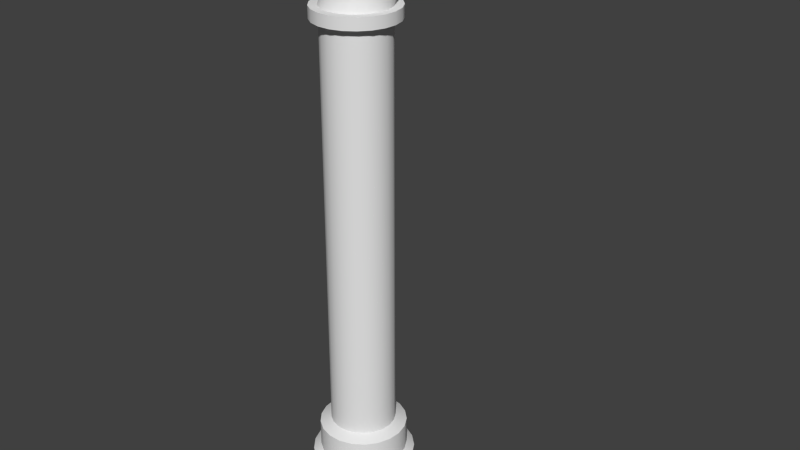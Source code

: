 # Source: rohr6_Textur.blend  (saved by Blender 2.70.0; exported with 4.5.12 LTS)
import bpy
from mathutils import Matrix  # noqa: F401  (used for matrix-valued properties, if any)

bpy.ops.wm.read_factory_settings(use_empty=True)
scene = bpy.context.scene
scene.name = 'Scene'

# ---- collections
col_collection_1 = bpy.data.collections.new('Collection 1'); scene.collection.children.link(col_collection_1)

# ---- world
world_world = bpy.data.worlds.new('World'); scene.world = world_world
world_world.color = (0.05088, 0.05088, 0.05088)
world_world.use_sun_shadow = False
world_world.sun_shadow_jitter_overblur = 0.0
world_world.cycles.sampling_method = 'MANUAL'
world_world.cycles.sample_map_resolution = 256
world_world.light_settings.ao_factor = 0.05031

# ---- meshes
me_cylinder = bpy.data.meshes.new('Cylinder')
me_cylinder.from_pydata([(0.0, 0.3685, -2.338), (0.0, 0.3685, 2.338), (0.1086, 0.3521, -2.338), (0.1086, 0.3521, 2.338), (0.2076, 0.3045, -2.338), (0.2076, 0.3045, 2.338), (0.2881, 0.2298, -2.338), (0.2881, 0.2298, 2.338), (0.343, 0.1346, -2.338), (0.343, 0.1346, 2.338), (0.3675, 0.02754, -2.338), (0.3675, 0.02754, 2.338), (0.3593, -0.082, -2.338), (0.3593, -0.082, 2.338), (0.3191, -0.1843, -2.338), (0.3191, -0.1843, 2.338), (0.2506, -0.2701, -2.338), (0.2506, -0.2701, 2.338), (0.1599, -0.332, -2.338), (0.1599, -0.332, 2.338), (0.05492, -0.3644, -2.338), (0.05492, -0.3644, 2.338), (-0.05492, -0.3644, -2.338), (-0.05492, -0.3644, 2.338), (-0.1599, -0.332, -2.338), (-0.1599, -0.332, 2.338), (-0.2506, -0.2701, -2.338), (-0.2506, -0.2701, 2.338), (-0.3191, -0.1843, -2.338), (-0.3191, -0.1843, 2.338), (-0.3593, -0.082, -2.338), (-0.3593, -0.082, 2.338), (-0.3675, 0.02754, -2.338), (-0.3675, 0.02754, 2.338), (-0.343, 0.1346, -2.338), (-0.343, 0.1346, 2.338), (-0.2881, 0.2298, -2.338), (-0.2881, 0.2298, 2.338), (-0.2076, 0.3045, -2.338), (-0.2076, 0.3045, 2.338), (-0.1086, 0.3521, -2.338), (-0.1086, 0.3521, 2.338), (1.797e-08, 0.4965, -2.4), (0.1463, 0.4745, -2.4), (0.2797, 0.4102, -2.4), (0.3882, 0.3096, -2.4), (0.4622, 0.1814, -2.4), (0.4951, 0.0371, -2.4), (0.4841, -0.1105, -2.4), (0.43, -0.2483, -2.4), (0.3377, -0.364, -2.4), (0.2154, -0.4473, -2.4), (0.074, -0.491, -2.4), (-0.074, -0.491, -2.4), (-0.2154, -0.4473, -2.4), (-0.3377, -0.364, -2.4), (-0.43, -0.2483, -2.4), (-0.4841, -0.1105, -2.4), (-0.4951, 0.0371, -2.4), (-0.4622, 0.1814, -2.4), (-0.3882, 0.3096, -2.4), (-0.2797, 0.4102, -2.4), (-0.1463, 0.4745, -2.4), (-2.106e-08, 0.4965, -2.713), (0.1463, 0.4745, -2.713), (0.2797, 0.4102, -2.713), (0.3882, 0.3096, -2.713), (0.4622, 0.1814, -2.713), (0.4951, 0.0371, -2.713), (0.4841, -0.1105, -2.713), (0.43, -0.2483, -2.713), (0.3377, -0.364, -2.713), (0.2154, -0.4473, -2.713), (0.074, -0.491, -2.713), (-0.074, -0.491, -2.713), (-0.2154, -0.4473, -2.713), (-0.3377, -0.364, -2.713), (-0.43, -0.2483, -2.713), (-0.4841, -0.1105, -2.713), (-0.4951, 0.0371, -2.713), (-0.4622, 0.1814, -2.713), (-0.3882, 0.3096, -2.713), (-0.2797, 0.4102, -2.713), (-0.1463, 0.4745, -2.713), (-1.616e-08, 0.5838, -2.776), (0.1721, 0.5579, -2.776), (0.3289, 0.4824, -2.776), (0.4565, 0.364, -2.776), (0.5435, 0.2133, -2.776), (0.5822, 0.04363, -2.776), (0.5692, -0.1299, -2.776), (0.5056, -0.2919, -2.776), (0.3971, -0.428, -2.776), (0.2533, -0.526, -2.776), (0.08702, -0.5773, -2.776), (-0.08702, -0.5773, -2.776), (-0.2533, -0.526, -2.776), (-0.3971, -0.428, -2.776), (-0.5056, -0.2919, -2.776), (-0.5692, -0.1299, -2.776), (-0.5822, 0.04363, -2.776), (-0.5435, 0.2133, -2.776), (-0.4565, 0.364, -2.776), (-0.3289, 0.4824, -2.776), (-0.1721, 0.5579, -2.776), (-1.555e-07, 0.5838, -3.677), (0.1721, 0.5579, -3.677), (0.3289, 0.4824, -3.677), (0.4565, 0.364, -3.677), (0.5435, 0.2133, -3.677), (0.5822, 0.04363, -3.677), (0.5692, -0.1299, -3.677), (0.5056, -0.2919, -3.677), (0.3971, -0.428, -3.677), (0.2533, -0.526, -3.677), (0.08702, -0.5773, -3.677), (-0.08702, -0.5773, -3.677), (-0.2533, -0.526, -3.677), (-0.3971, -0.428, -3.677), (-0.5056, -0.2919, -3.677), (-0.5692, -0.1299, -3.677), (-0.5822, 0.04363, -3.677), (-0.5435, 0.2133, -3.677), (-0.4565, 0.364, -3.677), (-0.3289, 0.4824, -3.677), (-0.1721, 0.5579, -3.677), (1.583e-08, 0.4663, 2.338), (0.1375, 0.4456, 2.338), (0.2627, 0.3853, 2.338), (0.3646, 0.2908, 2.338), (0.4341, 0.1704, 2.338), (0.465, 0.03485, 2.338), (0.4546, -0.1038, 2.338), (0.4039, -0.2332, 2.338), (0.3172, -0.3419, 2.338), (0.2023, -0.4202, 2.338), (0.0695, -0.4611, 2.338), (-0.0695, -0.4611, 2.338), (-0.2023, -0.4202, 2.338), (-0.3172, -0.3419, 2.338), (-0.4039, -0.2332, 2.338), (-0.4546, -0.1038, 2.338), (-0.465, 0.03485, 2.338), (-0.4341, 0.1704, 2.338), (-0.3646, 0.2908, 2.338), (-0.2627, 0.3853, 2.338), (-0.1375, 0.4456, 2.338), (1.079e-08, 0.4663, 2.47), (0.1375, 0.4456, 2.47), (0.2627, 0.3853, 2.47), (0.3646, 0.2908, 2.47), (0.4341, 0.1704, 2.47), (0.465, 0.03485, 2.47), (0.4546, -0.1038, 2.47), (0.4039, -0.2332, 2.47), (0.3172, -0.3419, 2.47), (0.2023, -0.4202, 2.47), (0.0695, -0.4611, 2.47), (-0.0695, -0.4611, 2.47), (-0.2023, -0.4202, 2.47), (-0.3172, -0.3419, 2.47), (-0.4039, -0.2332, 2.47), (-0.4546, -0.1038, 2.47), (-0.465, 0.03485, 2.47), (-0.4341, 0.1704, 2.47), (-0.3646, 0.2908, 2.47), (-0.2627, 0.3853, 2.47), (-0.1375, 0.4456, 2.47), (-1.149e-09, 0.3751, 2.47), (0.1106, 0.3584, 2.47), (0.2113, 0.3099, 2.47), (0.2932, 0.2338, 2.47), (0.3491, 0.137, 2.47), (0.374, 0.02803, 2.47), (0.3657, -0.08346, 2.47), (0.3248, -0.1875, 2.47), (0.2551, -0.2749, 2.47), (0.1627, -0.3379, 2.47), (0.0559, -0.3709, 2.47), (-0.0559, -0.3709, 2.47), (-0.1627, -0.3379, 2.47), (-0.2551, -0.2749, 2.47), (-0.3248, -0.1875, 2.47), (-0.3657, -0.08346, 2.47), (-0.374, 0.02803, 2.47), (-0.3491, 0.137, 2.47), (-0.2932, 0.2338, 2.47), (-0.2113, 0.3099, 2.47), (-0.1106, 0.3584, 2.47), (-2.215e-08, 0.4219, 2.519), (0.1106, 0.409, 2.53), (0.2113, 0.3714, 2.56), (0.2932, 0.3124, 2.608), (0.3491, 0.2374, 2.669), (0.374, 0.1529, 2.738), (0.3657, 0.06651, 2.809), (0.3248, -0.01415, 2.875), (0.2551, -0.0819, 2.93), (0.1627, -0.1307, 2.97), (0.0559, -0.1563, 2.99), (-0.0559, -0.1563, 2.99), (-0.1627, -0.1307, 2.97), (-0.2551, -0.0819, 2.93), (-0.3248, -0.01415, 2.875), (-0.3657, 0.06651, 2.809), (-0.374, 0.1529, 2.738), (-0.3491, 0.2374, 2.669), (-0.2932, 0.3124, 2.608), (-0.2113, 0.3714, 2.56), (-0.1106, 0.409, 2.53), (-1.413e-07, 0.4788, 2.532), (0.1106, 0.4788, 2.548), (0.2113, 0.4786, 2.597), (0.2932, 0.4784, 2.673), (0.3491, 0.4782, 2.77), (0.374, 0.4779, 2.879), (0.3657, 0.4777, 2.99), (0.3248, 0.4774, 3.094), (0.2551, 0.4772, 3.182), (0.1627, 0.477, 3.245), (0.0559, 0.477, 3.278), (-0.0559, 0.477, 3.278), (-0.1627, 0.477, 3.245), (-0.2551, 0.4772, 3.182), (-0.3248, 0.4774, 3.094), (-0.3657, 0.4777, 2.99), (-0.374, 0.4779, 2.879), (-0.3491, 0.4782, 2.77), (-0.2932, 0.4784, 2.673), (-0.2113, 0.4786, 2.597), (-0.1106, 0.4788, 2.548), (-1.457e-07, 0.5972, 2.532), (0.1106, 0.5972, 2.549), (0.2113, 0.5971, 2.597), (0.2932, 0.5969, 2.673), (0.3491, 0.5966, 2.77), (0.374, 0.5964, 2.879), (0.3657, 0.5961, 2.99), (0.3248, 0.5958, 3.094), (0.2551, 0.5956, 3.182), (0.1627, 0.5955, 3.245), (0.0559, 0.5954, 3.278), (-0.0559, 0.5954, 3.278), (-0.1627, 0.5955, 3.245), (-0.2551, 0.5956, 3.182), (-0.3248, 0.5958, 3.094), (-0.3657, 0.5961, 2.99), (-0.374, 0.5964, 2.879), (-0.3491, 0.5966, 2.77), (-0.2932, 0.5969, 2.673), (-0.2113, 0.5971, 2.597), (-0.1106, 0.5972, 2.549), (-1.397e-07, 0.5974, 2.459), (0.132, 0.5973, 2.479), (0.2522, 0.5972, 2.537), (0.35, 0.597, 2.628), (0.4167, 0.5967, 2.743), (0.4464, 0.5964, 2.873), (0.4364, 0.5961, 3.007), (0.3877, 0.5957, 3.131), (0.3045, 0.5955, 3.235), (0.1942, 0.5953, 3.31), (0.06672, 0.5952, 3.35), (-0.06672, 0.5952, 3.35), (-0.1942, 0.5953, 3.31), (-0.3045, 0.5955, 3.235), (-0.3877, 0.5957, 3.131), (-0.4364, 0.5961, 3.007), (-0.4464, 0.5964, 2.873), (-0.4167, 0.5967, 2.743), (-0.35, 0.597, 2.628), (-0.2522, 0.5972, 2.537), (-0.132, 0.5973, 2.479), (-1.423e-07, 0.7159, 2.46), (0.132, 0.7158, 2.479), (0.2522, 0.7157, 2.537), (0.35, 0.7155, 2.628), (0.4167, 0.7152, 2.744), (0.4464, 0.7149, 2.874), (0.4364, 0.7145, 3.007), (0.3877, 0.7142, 3.131), (0.3045, 0.714, 3.235), (0.1942, 0.7138, 3.311), (0.06672, 0.7137, 3.35), (-0.06672, 0.7137, 3.35), (-0.1942, 0.7138, 3.311), (-0.3045, 0.714, 3.235), (-0.3877, 0.7142, 3.131), (-0.4364, 0.7145, 3.007), (-0.4464, 0.7149, 2.874), (-0.4167, 0.7152, 2.744), (-0.35, 0.7155, 2.628), (-0.2522, 0.7157, 2.537), (-0.132, 0.7158, 2.479), (-1.515e-07, 0.7157, 2.55), (0.1054, 0.7156, 2.566), (0.2014, 0.7155, 2.612), (0.2796, 0.7153, 2.684), (0.3329, 0.7151, 2.777), (0.3566, 0.7148, 2.881), (0.3486, 0.7146, 2.987), (0.3097, 0.7143, 3.086), (0.2432, 0.7141, 3.169), (0.1551, 0.714, 3.229), (0.05329, 0.7139, 3.261), (-0.05329, 0.7139, 3.261), (-0.1551, 0.714, 3.229), (-0.2432, 0.7141, 3.169), (-0.3097, 0.7143, 3.086), (-0.3486, 0.7146, 2.987), (-0.3566, 0.7148, 2.881), (-0.3329, 0.7151, 2.777), (-0.2796, 0.7153, 2.684), (-0.2014, 0.7155, 2.612), (-0.1054, 0.7156, 2.566), (-0.1321, 1.549, 2.481), (-0.2525, 1.549, 2.539), (-0.3505, 1.549, 2.63), (-0.4173, 1.548, 2.746), (-0.447, 1.548, 2.876), (-0.437, 1.548, 3.009), (-0.3882, 1.547, 3.134), (-0.3049, 1.547, 3.238), (-0.1945, 1.547, 3.314), (-0.06681, 1.547, 3.353), (0.06681, 1.547, 3.353), (0.1945, 1.547, 3.314), (0.3049, 1.547, 3.238), (0.3882, 1.547, 3.134), (0.437, 1.548, 3.009), (0.447, 1.548, 2.876), (0.4173, 1.548, 2.746), (0.3505, 1.549, 2.63), (0.2525, 1.549, 2.539), (0.1321, 1.549, 2.481), (-1.529e-07, 1.549, 2.461), (-1.665e-07, 1.549, 2.552), (0.1054, 1.549, 2.568), (0.2014, 1.549, 2.614), (0.2796, 1.549, 2.687), (0.3329, 1.548, 2.779), (0.3566, 1.548, 2.883), (0.3486, 1.548, 2.989), (0.3097, 1.548, 3.088), (0.2432, 1.547, 3.172), (0.1551, 1.547, 3.232), (0.05329, 1.547, 3.263), (-0.05329, 1.547, 3.263), (-0.1551, 1.547, 3.232), (-0.2432, 1.547, 3.172), (-0.3097, 1.548, 3.088), (-0.3486, 1.548, 2.989), (-0.3566, 1.548, 2.883), (-0.3329, 1.548, 2.779), (-0.2796, 1.549, 2.687), (-0.2014, 1.549, 2.614), (-0.1054, 1.549, 2.568), (-1.529e-07, 1.886, 2.461), (0.1321, 1.886, 2.481), (0.2525, 1.886, 2.539), (0.3505, 1.886, 2.63), (0.4173, 1.886, 2.746), (0.447, 1.885, 2.876), (0.437, 1.885, 3.009), (0.3882, 1.885, 3.134), (0.3049, 1.884, 3.238), (0.1945, 1.884, 3.314), (0.06681, 1.884, 3.353), (-0.06681, 1.884, 3.353), (-0.1945, 1.884, 3.314), (-0.3049, 1.884, 3.238), (-0.3882, 1.885, 3.134), (-0.437, 1.885, 3.009), (-0.447, 1.885, 2.876), (-0.4173, 1.886, 2.746), (-0.3505, 1.886, 2.63), (-0.2525, 1.886, 2.539), (-0.1321, 1.886, 2.481)], [], [(0, 1, 3, 2), (2, 3, 5, 4), (4, 5, 7, 6), (6, 7, 9, 8), (8, 9, 11, 10), (10, 11, 13, 12), (12, 13, 15, 14), (14, 15, 17, 16), (16, 17, 19, 18), (18, 19, 21, 20), (20, 21, 23, 22), (22, 23, 25, 24), (24, 25, 27, 26), (26, 27, 29, 28), (28, 29, 31, 30), (30, 31, 33, 32), (32, 33, 35, 34), (34, 35, 37, 36), (36, 37, 39, 38), (23, 21, 136, 137), (40, 41, 1, 0), (38, 39, 41, 40), (36, 38, 61, 60), (45, 46, 67, 66), (0, 2, 43, 42), (14, 16, 50, 49), (20, 22, 53, 52), (4, 6, 45, 44), (26, 28, 56, 55), (32, 34, 59, 58), (10, 12, 48, 47), (38, 40, 62, 61), (16, 18, 51, 50), (22, 24, 54, 53), (6, 8, 46, 45), (28, 30, 57, 56), (34, 36, 60, 59), (12, 14, 49, 48), (40, 0, 42, 62), (18, 20, 52, 51), (2, 4, 44, 43), (24, 26, 55, 54), (8, 10, 47, 46), (30, 32, 58, 57), (79, 80, 101, 100), (56, 57, 78, 77), (43, 44, 65, 64), (54, 55, 76, 75), (52, 53, 74, 73), (61, 62, 83, 82), (50, 51, 72, 71), (59, 60, 81, 80), (48, 49, 70, 69), (46, 47, 68, 67), (57, 58, 79, 78), (44, 45, 66, 65), (55, 56, 77, 76), (42, 43, 64, 63), (53, 54, 75, 74), (62, 42, 63, 83), (51, 52, 73, 72), (60, 61, 82, 81), (49, 50, 71, 70), (58, 59, 80, 79), (47, 48, 69, 68), (102, 103, 124, 123), (68, 69, 90, 89), (66, 67, 88, 87), (77, 78, 99, 98), (64, 65, 86, 85), (75, 76, 97, 96), (73, 74, 95, 94), (82, 83, 104, 103), (71, 72, 93, 92), (80, 81, 102, 101), (69, 70, 91, 90), (67, 68, 89, 88), (78, 79, 100, 99), (65, 66, 87, 86), (76, 77, 98, 97), (63, 64, 85, 84), (74, 75, 96, 95), (83, 63, 84, 104), (72, 73, 94, 93), (81, 82, 103, 102), (70, 71, 92, 91), (137, 136, 157, 158), (91, 92, 113, 112), (100, 101, 122, 121), (89, 90, 111, 110), (87, 88, 109, 108), (98, 99, 120, 119), (85, 86, 107, 106), (96, 97, 118, 117), (94, 95, 116, 115), (103, 104, 125, 124), (92, 93, 114, 113), (101, 102, 123, 122), (90, 91, 112, 111), (88, 89, 110, 109), (99, 100, 121, 120), (86, 87, 108, 107), (97, 98, 119, 118), (84, 85, 106, 105), (95, 96, 117, 116), (104, 84, 105, 125), (93, 94, 115, 114), (7, 5, 128, 129), (29, 27, 139, 140), (35, 33, 142, 143), (13, 11, 131, 132), (41, 39, 145, 146), (19, 17, 134, 135), (25, 23, 137, 138), (9, 7, 129, 130), (31, 29, 140, 141), (37, 35, 143, 144), (15, 13, 132, 133), (1, 41, 146, 126), (21, 19, 135, 136), (5, 3, 127, 128), (27, 25, 138, 139), (11, 9, 130, 131), (33, 31, 141, 142), (39, 37, 144, 145), (3, 1, 126, 127), (17, 15, 133, 134), (149, 148, 169, 170), (146, 145, 166, 167), (135, 134, 155, 156), (144, 143, 164, 165), (133, 132, 153, 154), (131, 130, 151, 152), (142, 141, 162, 163), (129, 128, 149, 150), (140, 139, 160, 161), (127, 126, 147, 148), (138, 137, 158, 159), (126, 146, 167, 147), (136, 135, 156, 157), (145, 144, 165, 166), (134, 133, 154, 155), (143, 142, 163, 164), (132, 131, 152, 153), (130, 129, 150, 151), (141, 140, 161, 162), (128, 127, 148, 149), (139, 138, 159, 160), (172, 171, 192, 193), (160, 159, 180, 181), (158, 157, 178, 179), (167, 166, 187, 188), (156, 155, 176, 177), (165, 164, 185, 186), (154, 153, 174, 175), (152, 151, 172, 173), (163, 162, 183, 184), (150, 149, 170, 171), (161, 160, 181, 182), (148, 147, 168, 169), (159, 158, 179, 180), (147, 167, 188, 168), (157, 156, 177, 178), (166, 165, 186, 187), (155, 154, 175, 176), (164, 163, 184, 185), (153, 152, 173, 174), (151, 150, 171, 172), (162, 161, 182, 183), (206, 205, 226, 227), (183, 182, 203, 204), (170, 169, 190, 191), (181, 180, 201, 202), (179, 178, 199, 200), (188, 187, 208, 209), (177, 176, 197, 198), (186, 185, 206, 207), (175, 174, 195, 196), (173, 172, 193, 194), (184, 183, 204, 205), (171, 170, 191, 192), (182, 181, 202, 203), (169, 168, 189, 190), (180, 179, 200, 201), (168, 188, 209, 189), (178, 177, 198, 199), (187, 186, 207, 208), (176, 175, 196, 197), (185, 184, 205, 206), (174, 173, 194, 195), (229, 228, 249, 250), (195, 194, 215, 216), (193, 192, 213, 214), (204, 203, 224, 225), (191, 190, 211, 212), (202, 201, 222, 223), (200, 199, 220, 221), (209, 208, 229, 230), (198, 197, 218, 219), (207, 206, 227, 228), (196, 195, 216, 217), (194, 193, 214, 215), (205, 204, 225, 226), (192, 191, 212, 213), (203, 202, 223, 224), (190, 189, 210, 211), (201, 200, 221, 222), (189, 209, 230, 210), (199, 198, 219, 220), (208, 207, 228, 229), (197, 196, 217, 218), (231, 251, 272, 252), (218, 217, 238, 239), (227, 226, 247, 248), (216, 215, 236, 237), (214, 213, 234, 235), (225, 224, 245, 246), (212, 211, 232, 233), (223, 222, 243, 244), (221, 220, 241, 242), (230, 229, 250, 251), (219, 218, 239, 240), (228, 227, 248, 249), (217, 216, 237, 238), (215, 214, 235, 236), (226, 225, 246, 247), (213, 212, 233, 234), (224, 223, 244, 245), (211, 210, 231, 232), (222, 221, 242, 243), (210, 230, 251, 231), (220, 219, 240, 241), (253, 252, 273, 274), (241, 240, 261, 262), (250, 249, 270, 271), (239, 238, 259, 260), (248, 247, 268, 269), (237, 236, 257, 258), (235, 234, 255, 256), (246, 245, 266, 267), (233, 232, 253, 254), (244, 243, 264, 265), (242, 241, 262, 263), (251, 250, 271, 272), (240, 239, 260, 261), (249, 248, 269, 270), (238, 237, 258, 259), (236, 235, 256, 257), (247, 246, 267, 268), (234, 233, 254, 255), (245, 244, 265, 266), (232, 231, 252, 253), (243, 242, 263, 264), (264, 263, 284, 285), (252, 272, 293, 273), (262, 261, 282, 283), (271, 270, 291, 292), (260, 259, 280, 281), (269, 268, 289, 290), (258, 257, 278, 279), (256, 255, 276, 277), (267, 266, 287, 288), (254, 253, 274, 275), (265, 264, 285, 286), (263, 262, 283, 284), (272, 271, 292, 293), (261, 260, 281, 282), (270, 269, 290, 291), (259, 258, 279, 280), (257, 256, 277, 278), (268, 267, 288, 289), (255, 254, 275, 276), (266, 265, 286, 287), (280, 301, 302, 281), (310, 352, 353, 311), (290, 311, 312, 291), (288, 309, 310, 289), (278, 299, 300, 279), (286, 307, 308, 287), (276, 297, 298, 277), (283, 304, 305, 284), (274, 295, 296, 275), (284, 305, 306, 285), (293, 314, 294, 273), (281, 302, 303, 282), (291, 312, 313, 292), (279, 300, 301, 280), (289, 310, 311, 290), (287, 308, 309, 288), (277, 298, 299, 278), (285, 306, 307, 286), (275, 296, 297, 276), (273, 294, 295, 274), (282, 303, 304, 283), (292, 313, 314, 293), (345, 344, 327, 326), (337, 336, 335, 334), (342, 341, 330, 329), (352, 351, 320, 319), (355, 354, 317, 316), (347, 346, 325, 324), (354, 353, 318, 317), (348, 347, 324, 323), (340, 339, 332, 331), (349, 348, 323, 322), (339, 338, 333, 332), (323, 324, 368, 369), (334, 335, 357, 358), (325, 326, 366, 367), (327, 328, 364, 365), (316, 317, 375, 376), (329, 330, 362, 363), (318, 319, 373, 374), (320, 321, 371, 372), (331, 332, 360, 361), (322, 323, 369, 370), (333, 334, 358, 359), (324, 325, 367, 368), (315, 316, 376, 377), (326, 327, 365, 366), (335, 315, 377, 357), (328, 329, 363, 364), (317, 318, 374, 375), (330, 331, 361, 362), (319, 320, 372, 373), (321, 322, 370, 371), (332, 333, 359, 360), (338, 337, 334, 333), (346, 345, 326, 325), (341, 340, 331, 330), (353, 352, 319, 318), (350, 349, 322, 321), (356, 355, 316, 315), (351, 350, 321, 320), (336, 356, 315, 335), (343, 342, 329, 328), (344, 343, 328, 327), (309, 351, 352, 310), (308, 350, 351, 309), (311, 353, 354, 312), (312, 354, 355, 313), (313, 355, 356, 314), (307, 349, 350, 308), (306, 348, 349, 307), (305, 347, 348, 306), (304, 346, 347, 305), (303, 345, 346, 304), (302, 344, 345, 303), (314, 356, 336, 294), (294, 336, 337, 295), (295, 337, 338, 296), (296, 338, 339, 297), (297, 339, 340, 298), (298, 340, 341, 299), (301, 343, 344, 302), (300, 342, 343, 301), (299, 341, 342, 300)])
me_cylinder.polygons.foreach_set('use_smooth', [True] * 357)
_uv = me_cylinder.uv_layers.new(name='UVMap')
_uv.uv.foreach_set('vector', [0.4457, 0.1953, 0.4457, 0.9948, 0.4263, 0.9948, 0.4263, 0.1953, 0.4263, 0.1953, 0.4263, 0.9948, 0.4065, 0.9948, 0.4065, 0.1953, 0.4065, 0.1953, 0.4065, 0.9948, 0.3863, 0.9948, 0.3863, 0.1953, 0.3863, 0.1953, 0.3863, 0.9948, 0.3661, 0.9948, 0.3661, 0.1953, 0.3661, 0.1953, 0.3661, 0.9948, 0.3456, 0.9948, 0.3456, 0.1953, 0.3456, 0.1953, 0.3456, 0.9948, 0.3271, 0.9948, 0.3271, 0.1953, 0.3271, 0.1953, 0.3271, 0.9948, 0.3084, 0.9948, 0.3084, 0.1953, 0.3084, 0.1953, 0.3084, 0.9948, 0.2897, 0.9948, 0.2897, 0.1953, 0.2897, 0.1953, 0.2897, 0.9948, 0.271, 0.9948, 0.271, 0.1953, 0.271, 0.1953, 0.271, 0.9948, 0.2521, 0.9948, 0.2521, 0.1953, 0.2521, 0.1953, 0.2521, 0.9948, 0.2323, 0.9948, 0.2323, 0.1953, 0.2323, 0.1953, 0.2323, 0.9948, 0.2124, 0.9948, 0.2124, 0.1953, 0.2124, 0.1953, 0.2124, 0.9948, 0.1924, 0.9948, 0.1924, 0.1953, 0.1924, 0.1953, 0.1924, 0.9948, 0.1725, 0.9948, 0.1725, 0.1953, 0.1725, 0.1953, 0.1725, 0.9948, 0.1525, 0.9948, 0.1525, 0.1953, 0.1525, 0.1953, 0.1525, 0.9948, 0.1325, 0.9948, 0.1325, 0.1953, 0.1325, 0.1953, 0.1325, 0.9948, 0.1124, 0.9948, 0.1124, 0.1953, 0.1124, 0.1953, 0.1124, 0.9948, 0.09228, 0.9948, 0.09228, 0.1953, 0.09228, 0.1953, 0.09228, 0.9948, 0.07213, 0.9948, 0.07213, 0.1953, 0.751, 0.4934, 0.728, 0.4934, 0.728, 0.4745, 0.7509, 0.4745, 0.05195, 0.1953, 0.05195, 0.9948, 0.03169, 0.9948, 0.03169, 0.1953, 0.07213, 0.1953, 0.07213, 0.9948, 0.05195, 0.9948, 0.05195, 0.1953, 0.09228, 0.1953, 0.07213, 0.1953, 0.07213, 0.1738, 0.09228, 0.1738, 0.3863, 0.1738, 0.3661, 0.1738, 0.3661, 0.1315, 0.3863, 0.1315, 0.4457, 0.1953, 0.4263, 0.1953, 0.4263, 0.1738, 0.4457, 0.1738, 0.3084, 0.1953, 0.2897, 0.1953, 0.2897, 0.1738, 0.3084, 0.1738, 0.2521, 0.1953, 0.2323, 0.1953, 0.2323, 0.1738, 0.2521, 0.1738, 0.4065, 0.1953, 0.3863, 0.1953, 0.3863, 0.1738, 0.4065, 0.1738, 0.1924, 0.1953, 0.1725, 0.1953, 0.1725, 0.1738, 0.1924, 0.1738, 0.1325, 0.1953, 0.1124, 0.1953, 0.1124, 0.1738, 0.1325, 0.1738, 0.3456, 0.1953, 0.3271, 0.1953, 0.3271, 0.1738, 0.3456, 0.1738, 0.07213, 0.1953, 0.05195, 0.1953, 0.05195, 0.1738, 0.07213, 0.1738, 0.2897, 0.1953, 0.271, 0.1953, 0.271, 0.1738, 0.2897, 0.1738, 0.2323, 0.1953, 0.2124, 0.1953, 0.2124, 0.1738, 0.2323, 0.1738, 0.3863, 0.1953, 0.3661, 0.1953, 0.3661, 0.1738, 0.3863, 0.1738, 0.1725, 0.1953, 0.1525, 0.1953, 0.1525, 0.1738, 0.1725, 0.1738, 0.1124, 0.1953, 0.09228, 0.1953, 0.09228, 0.1738, 0.1124, 0.1738, 0.3271, 0.1953, 0.3084, 0.1953, 0.3084, 0.1738, 0.3271, 0.1738, 0.05195, 0.1953, 0.03169, 0.1953, 0.03169, 0.1738, 0.05195, 0.1738, 0.271, 0.1953, 0.2521, 0.1953, 0.2521, 0.1738, 0.271, 0.1738, 0.4263, 0.1953, 0.4065, 0.1953, 0.4065, 0.1738, 0.4263, 0.1738, 0.2124, 0.1953, 0.1924, 0.1953, 0.1924, 0.1738, 0.2124, 0.1738, 0.3661, 0.1953, 0.3456, 0.1953, 0.3456, 0.1738, 0.3661, 0.1738, 0.1525, 0.1953, 0.1325, 0.1953, 0.1325, 0.1738, 0.1525, 0.1738, 0.1325, 0.1315, 0.1124, 0.1315, 0.1124, 0.1174, 0.1325, 0.1174, 0.1725, 0.1738, 0.1525, 0.1738, 0.1525, 0.1315, 0.1725, 0.1315, 0.4263, 0.1738, 0.4065, 0.1738, 0.4065, 0.1315, 0.4263, 0.1315, 0.2124, 0.1738, 0.1924, 0.1738, 0.1924, 0.1315, 0.2124, 0.1315, 0.2521, 0.1738, 0.2323, 0.1738, 0.2323, 0.1315, 0.2521, 0.1315, 0.07213, 0.1738, 0.05195, 0.1738, 0.05195, 0.1315, 0.07213, 0.1315, 0.2897, 0.1738, 0.271, 0.1738, 0.271, 0.1315, 0.2897, 0.1315, 0.1124, 0.1738, 0.09228, 0.1738, 0.09228, 0.1315, 0.1124, 0.1315, 0.3271, 0.1738, 0.3084, 0.1738, 0.3084, 0.1315, 0.3271, 0.1315, 0.3661, 0.1738, 0.3456, 0.1738, 0.3456, 0.1315, 0.3661, 0.1315, 0.1525, 0.1738, 0.1325, 0.1738, 0.1325, 0.1315, 0.1525, 0.1315, 0.4065, 0.1738, 0.3863, 0.1738, 0.3863, 0.1315, 0.4065, 0.1315, 0.1924, 0.1738, 0.1725, 0.1738, 0.1725, 0.1315, 0.1924, 0.1315, 0.4457, 0.1738, 0.4263, 0.1738, 0.4263, 0.1315, 0.4457, 0.1315, 0.2323, 0.1738, 0.2124, 0.1738, 0.2124, 0.1315, 0.2323, 0.1315, 0.05195, 0.1738, 0.03169, 0.1738, 0.03169, 0.1315, 0.05195, 0.1315, 0.271, 0.1738, 0.2521, 0.1738, 0.2521, 0.1315, 0.271, 0.1315, 0.09228, 0.1738, 0.07213, 0.1738, 0.07213, 0.1315, 0.09228, 0.1315, 0.3084, 0.1738, 0.2897, 0.1738, 0.2897, 0.1315, 0.3084, 0.1315, 0.1325, 0.1738, 0.1124, 0.1738, 0.1124, 0.1315, 0.1325, 0.1315, 0.3456, 0.1738, 0.3271, 0.1738, 0.3271, 0.1315, 0.3456, 0.1315, 0.09228, 0.1174, 0.07213, 0.1174, 0.07213, 0.007015, 0.09228, 0.007015, 0.3456, 0.1315, 0.3271, 0.1315, 0.3271, 0.1174, 0.3456, 0.1174, 0.3863, 0.1315, 0.3661, 0.1315, 0.3661, 0.1174, 0.3863, 0.1174, 0.1725, 0.1315, 0.1525, 0.1315, 0.1525, 0.1174, 0.1725, 0.1174, 0.4263, 0.1315, 0.4065, 0.1315, 0.4065, 0.1174, 0.4263, 0.1174, 0.2124, 0.1315, 0.1924, 0.1315, 0.1924, 0.1174, 0.2124, 0.1174, 0.2521, 0.1315, 0.2323, 0.1315, 0.2323, 0.1174, 0.2521, 0.1174, 0.07213, 0.1315, 0.05195, 0.1315, 0.05195, 0.1174, 0.07213, 0.1174, 0.2897, 0.1315, 0.271, 0.1315, 0.271, 0.1174, 0.2897, 0.1174, 0.1124, 0.1315, 0.09228, 0.1315, 0.09228, 0.1174, 0.1124, 0.1174, 0.3271, 0.1315, 0.3084, 0.1315, 0.3084, 0.1174, 0.3271, 0.1174, 0.3661, 0.1315, 0.3456, 0.1315, 0.3456, 0.1174, 0.3661, 0.1174, 0.1525, 0.1315, 0.1325, 0.1315, 0.1325, 0.1174, 0.1525, 0.1174, 0.4065, 0.1315, 0.3863, 0.1315, 0.3863, 0.1174, 0.4065, 0.1174, 0.1924, 0.1315, 0.1725, 0.1315, 0.1725, 0.1174, 0.1924, 0.1174, 0.4457, 0.1315, 0.4263, 0.1315, 0.4263, 0.1174, 0.4457, 0.1174, 0.2323, 0.1315, 0.2124, 0.1315, 0.2124, 0.1174, 0.2323, 0.1174, 0.05195, 0.1315, 0.03169, 0.1315, 0.03169, 0.1174, 0.05195, 0.1174, 0.271, 0.1315, 0.2521, 0.1315, 0.2521, 0.1174, 0.271, 0.1174, 0.09228, 0.1315, 0.07213, 0.1315, 0.07213, 0.1174, 0.09228, 0.1174, 0.3084, 0.1315, 0.2897, 0.1315, 0.2897, 0.1174, 0.3084, 0.1174, 0.7509, 0.4745, 0.728, 0.4745, 0.728, 0.4523, 0.7509, 0.4523, 0.3084, 0.1174, 0.2897, 0.1174, 0.2897, 0.007015, 0.3084, 0.007015, 0.1325, 0.1174, 0.1124, 0.1174, 0.1124, 0.007015, 0.1325, 0.007015, 0.3456, 0.1174, 0.3271, 0.1174, 0.3271, 0.007015, 0.3456, 0.007015, 0.3863, 0.1174, 0.3661, 0.1174, 0.3661, 0.007015, 0.3863, 0.007015, 0.1725, 0.1174, 0.1525, 0.1174, 0.1525, 0.007015, 0.1725, 0.007015, 0.4263, 0.1174, 0.4065, 0.1174, 0.4065, 0.007015, 0.4263, 0.007015, 0.2124, 0.1174, 0.1924, 0.1174, 0.1924, 0.007015, 0.2124, 0.007015, 0.2521, 0.1174, 0.2323, 0.1174, 0.2323, 0.007015, 0.2521, 0.007015, 0.07213, 0.1174, 0.05195, 0.1174, 0.05195, 0.007015, 0.07213, 0.007015, 0.2897, 0.1174, 0.271, 0.1174, 0.271, 0.007015, 0.2897, 0.007015, 0.1124, 0.1174, 0.09228, 0.1174, 0.09228, 0.007015, 0.1124, 0.007015, 0.3271, 0.1174, 0.3084, 0.1174, 0.3084, 0.007015, 0.3271, 0.007015, 0.3661, 0.1174, 0.3456, 0.1174, 0.3456, 0.007015, 0.3661, 0.007015, 0.1525, 0.1174, 0.1325, 0.1174, 0.1325, 0.007015, 0.1525, 0.007015, 0.4065, 0.1174, 0.3863, 0.1174, 0.3863, 0.007015, 0.4065, 0.007015, 0.1924, 0.1174, 0.1725, 0.1174, 0.1725, 0.007015, 0.1924, 0.007015, 0.4457, 0.1174, 0.4263, 0.1174, 0.4263, 0.007015, 0.4457, 0.007015, 0.2323, 0.1174, 0.2124, 0.1174, 0.2124, 0.007015, 0.2323, 0.007015, 0.05195, 0.1174, 0.03169, 0.1174, 0.03169, 0.007015, 0.05195, 0.007015, 0.271, 0.1174, 0.2521, 0.1174, 0.2521, 0.007015, 0.271, 0.007015, 0.5902, 0.4935, 0.5663, 0.4935, 0.5663, 0.4746, 0.5902, 0.4746, 0.8063, 0.4933, 0.7887, 0.4933, 0.7886, 0.4745, 0.8063, 0.4745, 0.8595, 0.4933, 0.8412, 0.4933, 0.8412, 0.4744, 0.8595, 0.4744, 0.6537, 0.4934, 0.6339, 0.4935, 0.6338, 0.4746, 0.6537, 0.4746, 0.9274, 0.4932, 0.9039, 0.4932, 0.9039, 0.4744, 0.9274, 0.4744, 0.7094, 0.4934, 0.6912, 0.4934, 0.6911, 0.4745, 0.7094, 0.4745, 0.7703, 0.4934, 0.751, 0.4934, 0.7509, 0.4745, 0.7703, 0.4745, 0.6128, 0.4935, 0.5902, 0.4935, 0.5902, 0.4746, 0.6128, 0.4746, 0.8236, 0.4933, 0.8063, 0.4933, 0.8063, 0.4745, 0.8236, 0.4744, 0.8806, 0.4933, 0.8595, 0.4933, 0.8595, 0.4744, 0.8806, 0.4744, 0.6727, 0.4934, 0.6537, 0.4934, 0.6537, 0.4746, 0.6726, 0.4746, 0.9498, 0.4932, 0.9274, 0.4932, 0.9274, 0.4744, 0.9498, 0.4743, 0.728, 0.4934, 0.7094, 0.4934, 0.7094, 0.4745, 0.728, 0.4745, 0.5663, 0.4935, 0.542, 0.4935, 0.5419, 0.4747, 0.5663, 0.4746, 0.7887, 0.4933, 0.7703, 0.4934, 0.7703, 0.4745, 0.7886, 0.4745, 0.6339, 0.4935, 0.6128, 0.4935, 0.6128, 0.4746, 0.6338, 0.4746, 0.8412, 0.4933, 0.8236, 0.4933, 0.8236, 0.4744, 0.8412, 0.4744, 0.9039, 0.4932, 0.8806, 0.4933, 0.8806, 0.4744, 0.9039, 0.4744, 0.542, 0.4935, 0.5188, 0.4936, 0.5188, 0.4747, 0.5419, 0.4747, 0.6912, 0.4934, 0.6727, 0.4934, 0.6726, 0.4746, 0.6911, 0.4745, 0.5663, 0.4524, 0.5419, 0.4524, 0.5419, 0.4377, 0.5663, 0.4377, 0.9274, 0.4744, 0.9039, 0.4744, 0.9038, 0.4521, 0.9274, 0.4521, 0.7094, 0.4745, 0.6911, 0.4745, 0.6911, 0.4523, 0.7094, 0.4523, 0.8806, 0.4744, 0.8595, 0.4744, 0.8595, 0.4522, 0.8806, 0.4522, 0.6726, 0.4746, 0.6537, 0.4746, 0.6536, 0.4523, 0.6726, 0.4523, 0.6338, 0.4746, 0.6128, 0.4746, 0.6128, 0.4524, 0.6338, 0.4524, 0.8412, 0.4744, 0.8236, 0.4744, 0.8236, 0.4522, 0.8411, 0.4522, 0.5902, 0.4746, 0.5663, 0.4746, 0.5663, 0.4524, 0.5902, 0.4524, 0.8063, 0.4745, 0.7886, 0.4745, 0.7886, 0.4522, 0.8062, 0.4522, 0.5419, 0.4747, 0.5188, 0.4747, 0.5188, 0.4524, 0.5419, 0.4524, 0.7703, 0.4745, 0.7509, 0.4745, 0.7509, 0.4523, 0.7703, 0.4522, 0.9498, 0.4743, 0.9274, 0.4744, 0.9274, 0.4521, 0.9498, 0.4521, 0.728, 0.4745, 0.7094, 0.4745, 0.7094, 0.4523, 0.728, 0.4523, 0.9039, 0.4744, 0.8806, 0.4744, 0.8806, 0.4522, 0.9038, 0.4521, 0.6911, 0.4745, 0.6726, 0.4746, 0.6726, 0.4523, 0.6911, 0.4523, 0.8595, 0.4744, 0.8412, 0.4744, 0.8411, 0.4522, 0.8595, 0.4522, 0.6537, 0.4746, 0.6338, 0.4746, 0.6338, 0.4524, 0.6536, 0.4523, 0.6128, 0.4746, 0.5902, 0.4746, 0.5902, 0.4524, 0.6128, 0.4524, 0.8236, 0.4744, 0.8063, 0.4745, 0.8062, 0.4522, 0.8236, 0.4522, 0.5663, 0.4746, 0.5419, 0.4747, 0.5419, 0.4524, 0.5663, 0.4524, 0.7886, 0.4745, 0.7703, 0.4745, 0.7703, 0.4522, 0.7886, 0.4522, 0.6128, 0.4377, 0.5902, 0.4377, 0.5902, 0.3922, 0.6127, 0.3922, 0.7886, 0.4522, 0.7703, 0.4522, 0.7703, 0.4375, 0.7886, 0.4375, 0.7509, 0.4523, 0.728, 0.4523, 0.728, 0.4376, 0.7509, 0.4376, 0.9274, 0.4521, 0.9038, 0.4521, 0.9038, 0.4374, 0.9274, 0.4374, 0.7094, 0.4523, 0.6911, 0.4523, 0.6911, 0.4376, 0.7094, 0.4376, 0.8806, 0.4522, 0.8595, 0.4522, 0.8595, 0.4375, 0.8806, 0.4375, 0.6726, 0.4523, 0.6536, 0.4523, 0.6536, 0.4376, 0.6726, 0.4376, 0.6338, 0.4524, 0.6128, 0.4524, 0.6128, 0.4377, 0.6338, 0.4377, 0.8411, 0.4522, 0.8236, 0.4522, 0.8236, 0.4375, 0.8411, 0.4375, 0.5902, 0.4524, 0.5663, 0.4524, 0.5663, 0.4377, 0.5902, 0.4377, 0.8062, 0.4522, 0.7886, 0.4522, 0.7886, 0.4375, 0.8062, 0.4375, 0.5419, 0.4524, 0.5188, 0.4524, 0.5188, 0.4377, 0.5419, 0.4377, 0.7703, 0.4522, 0.7509, 0.4523, 0.7509, 0.4376, 0.7703, 0.4375, 0.9498, 0.4521, 0.9274, 0.4521, 0.9274, 0.4374, 0.9498, 0.4374, 0.728, 0.4523, 0.7094, 0.4523, 0.7094, 0.4376, 0.728, 0.4376, 0.9038, 0.4521, 0.8806, 0.4522, 0.8806, 0.4375, 0.9038, 0.4374, 0.6911, 0.4523, 0.6726, 0.4523, 0.6726, 0.4376, 0.6911, 0.4376, 0.8595, 0.4522, 0.8411, 0.4522, 0.8411, 0.4375, 0.8595, 0.4375, 0.6536, 0.4523, 0.6338, 0.4524, 0.6338, 0.4377, 0.6536, 0.4376, 0.6128, 0.4524, 0.5902, 0.4524, 0.5902, 0.4377, 0.6128, 0.4377, 0.8236, 0.4522, 0.8062, 0.4522, 0.8062, 0.4375, 0.8236, 0.4375, 0.8594, 0.392, 0.8411, 0.392, 0.8411, 0.3484, 0.8594, 0.3484, 0.8236, 0.4375, 0.8062, 0.4375, 0.8062, 0.392, 0.8235, 0.392, 0.5663, 0.4377, 0.5419, 0.4377, 0.5419, 0.3922, 0.5662, 0.3922, 0.7886, 0.4375, 0.7703, 0.4375, 0.7702, 0.3921, 0.7886, 0.392, 0.7509, 0.4376, 0.728, 0.4376, 0.7279, 0.3921, 0.7509, 0.3921, 0.9274, 0.4374, 0.9038, 0.4374, 0.9038, 0.3919, 0.9274, 0.3919, 0.7094, 0.4376, 0.6911, 0.4376, 0.6911, 0.3921, 0.7093, 0.3921, 0.8806, 0.4375, 0.8595, 0.4375, 0.8594, 0.392, 0.8806, 0.392, 0.6726, 0.4376, 0.6536, 0.4376, 0.6536, 0.3921, 0.6726, 0.3921, 0.6338, 0.4377, 0.6128, 0.4377, 0.6127, 0.3922, 0.6338, 0.3922, 0.8411, 0.4375, 0.8236, 0.4375, 0.8235, 0.392, 0.8411, 0.392, 0.5902, 0.4377, 0.5663, 0.4377, 0.5662, 0.3922, 0.5902, 0.3922, 0.8062, 0.4375, 0.7886, 0.4375, 0.7886, 0.392, 0.8062, 0.392, 0.5419, 0.4377, 0.5188, 0.4377, 0.5188, 0.3923, 0.5419, 0.3922, 0.7703, 0.4375, 0.7509, 0.4376, 0.7509, 0.3921, 0.7702, 0.3921, 0.9498, 0.4374, 0.9274, 0.4374, 0.9274, 0.3919, 0.9497, 0.3919, 0.728, 0.4376, 0.7094, 0.4376, 0.7093, 0.3921, 0.7279, 0.3921, 0.9038, 0.4374, 0.8806, 0.4375, 0.8806, 0.392, 0.9038, 0.3919, 0.6911, 0.4376, 0.6726, 0.4376, 0.6726, 0.3921, 0.6911, 0.3921, 0.8595, 0.4375, 0.8411, 0.4375, 0.8411, 0.392, 0.8594, 0.392, 0.6536, 0.4376, 0.6338, 0.4377, 0.6338, 0.3922, 0.6536, 0.3921, 0.9038, 0.3483, 0.8805, 0.3484, 0.8805, 0.3291, 0.9037, 0.3291, 0.6536, 0.3921, 0.6338, 0.3922, 0.6337, 0.3485, 0.6536, 0.3485, 0.6127, 0.3922, 0.5902, 0.3922, 0.5901, 0.3486, 0.6127, 0.3486, 0.8235, 0.392, 0.8062, 0.392, 0.8062, 0.3484, 0.8235, 0.3484, 0.5662, 0.3922, 0.5419, 0.3922, 0.5418, 0.3486, 0.5662, 0.3486, 0.7886, 0.392, 0.7702, 0.3921, 0.7702, 0.3484, 0.7885, 0.3484, 0.7509, 0.3921, 0.7279, 0.3921, 0.7279, 0.3485, 0.7508, 0.3485, 0.9274, 0.3919, 0.9038, 0.3919, 0.9038, 0.3483, 0.9273, 0.3483, 0.7093, 0.3921, 0.6911, 0.3921, 0.691, 0.3485, 0.7093, 0.3485, 0.8806, 0.392, 0.8594, 0.392, 0.8594, 0.3484, 0.8805, 0.3484, 0.6726, 0.3921, 0.6536, 0.3921, 0.6536, 0.3485, 0.6725, 0.3485, 0.6338, 0.3922, 0.6127, 0.3922, 0.6127, 0.3486, 0.6337, 0.3485, 0.8411, 0.392, 0.8235, 0.392, 0.8235, 0.3484, 0.8411, 0.3484, 0.5902, 0.3922, 0.5662, 0.3922, 0.5662, 0.3486, 0.5901, 0.3486, 0.8062, 0.392, 0.7886, 0.392, 0.7885, 0.3484, 0.8062, 0.3484, 0.5419, 0.3922, 0.5188, 0.3923, 0.5188, 0.3486, 0.5418, 0.3486, 0.7702, 0.3921, 0.7509, 0.3921, 0.7508, 0.3485, 0.7702, 0.3484, 0.9497, 0.3919, 0.9274, 0.3919, 0.9273, 0.3483, 0.9497, 0.3483, 0.7279, 0.3921, 0.7093, 0.3921, 0.7093, 0.3485, 0.7279, 0.3485, 0.9038, 0.3919, 0.8806, 0.392, 0.8805, 0.3484, 0.9038, 0.3483, 0.6911, 0.3921, 0.6726, 0.3921, 0.6725, 0.3485, 0.691, 0.3485, 0.9497, 0.329, 0.9273, 0.3291, 0.9273, 0.3173, 0.9497, 0.3173, 0.691, 0.3485, 0.6725, 0.3485, 0.6725, 0.3293, 0.691, 0.3293, 0.8594, 0.3484, 0.8411, 0.3484, 0.841, 0.3291, 0.8594, 0.3291, 0.6536, 0.3485, 0.6337, 0.3485, 0.6337, 0.3293, 0.6535, 0.3293, 0.6127, 0.3486, 0.5901, 0.3486, 0.5901, 0.3293, 0.6127, 0.3293, 0.8235, 0.3484, 0.8062, 0.3484, 0.8061, 0.3292, 0.8235, 0.3291, 0.5662, 0.3486, 0.5418, 0.3486, 0.5418, 0.3294, 0.5662, 0.3294, 0.7885, 0.3484, 0.7702, 0.3484, 0.7702, 0.3292, 0.7885, 0.3292, 0.7508, 0.3485, 0.7279, 0.3485, 0.7279, 0.3292, 0.7508, 0.3292, 0.9273, 0.3483, 0.9038, 0.3483, 0.9037, 0.3291, 0.9273, 0.3291, 0.7093, 0.3485, 0.691, 0.3485, 0.691, 0.3293, 0.7093, 0.3292, 0.8805, 0.3484, 0.8594, 0.3484, 0.8594, 0.3291, 0.8805, 0.3291, 0.6725, 0.3485, 0.6536, 0.3485, 0.6535, 0.3293, 0.6725, 0.3293, 0.6337, 0.3485, 0.6127, 0.3486, 0.6127, 0.3293, 0.6337, 0.3293, 0.8411, 0.3484, 0.8235, 0.3484, 0.8235, 0.3291, 0.841, 0.3291, 0.5901, 0.3486, 0.5662, 0.3486, 0.5662, 0.3294, 0.5901, 0.3293, 0.8062, 0.3484, 0.7885, 0.3484, 0.7885, 0.3292, 0.8061, 0.3292, 0.5418, 0.3486, 0.5188, 0.3486, 0.5188, 0.3294, 0.5418, 0.3294, 0.7702, 0.3484, 0.7508, 0.3485, 0.7508, 0.3292, 0.7702, 0.3292, 0.9497, 0.3483, 0.9273, 0.3483, 0.9273, 0.3291, 0.9497, 0.329, 0.7279, 0.3485, 0.7093, 0.3485, 0.7093, 0.3292, 0.7279, 0.3292, 0.5418, 0.3176, 0.5188, 0.3177, 0.5188, 0.2985, 0.5418, 0.2984, 0.7279, 0.3292, 0.7093, 0.3292, 0.7093, 0.3175, 0.7279, 0.3175, 0.9037, 0.3291, 0.8805, 0.3291, 0.8805, 0.3174, 0.9037, 0.3173, 0.691, 0.3293, 0.6725, 0.3293, 0.6725, 0.3175, 0.691, 0.3175, 0.8594, 0.3291, 0.841, 0.3291, 0.841, 0.3174, 0.8594, 0.3174, 0.6535, 0.3293, 0.6337, 0.3293, 0.6337, 0.3176, 0.6535, 0.3175, 0.6127, 0.3293, 0.5901, 0.3293, 0.5901, 0.3176, 0.6127, 0.3176, 0.8235, 0.3291, 0.8061, 0.3292, 0.8061, 0.3174, 0.8235, 0.3174, 0.5662, 0.3294, 0.5418, 0.3294, 0.5418, 0.3176, 0.5662, 0.3176, 0.7885, 0.3292, 0.7702, 0.3292, 0.7702, 0.3175, 0.7885, 0.3174, 0.7508, 0.3292, 0.7279, 0.3292, 0.7279, 0.3175, 0.7508, 0.3175, 0.9273, 0.3291, 0.9037, 0.3291, 0.9037, 0.3173, 0.9273, 0.3173, 0.7093, 0.3292, 0.691, 0.3293, 0.691, 0.3175, 0.7093, 0.3175, 0.8805, 0.3291, 0.8594, 0.3291, 0.8594, 0.3174, 0.8805, 0.3174, 0.6725, 0.3293, 0.6535, 0.3293, 0.6535, 0.3175, 0.6725, 0.3175, 0.6337, 0.3293, 0.6127, 0.3293, 0.6127, 0.3176, 0.6337, 0.3176, 0.841, 0.3291, 0.8235, 0.3291, 0.8235, 0.3174, 0.841, 0.3174, 0.5901, 0.3293, 0.5662, 0.3294, 0.5662, 0.3176, 0.5901, 0.3176, 0.8061, 0.3292, 0.7885, 0.3292, 0.7885, 0.3174, 0.8061, 0.3174, 0.5418, 0.3294, 0.5188, 0.3294, 0.5188, 0.3177, 0.5418, 0.3176, 0.7702, 0.3292, 0.7508, 0.3292, 0.7508, 0.3175, 0.7702, 0.3175, 0.7702, 0.3175, 0.7508, 0.3175, 0.7508, 0.2983, 0.7702, 0.2983, 0.9497, 0.3173, 0.9273, 0.3173, 0.9273, 0.2981, 0.9496, 0.2981, 0.7279, 0.3175, 0.7093, 0.3175, 0.7092, 0.2983, 0.7279, 0.2983, 0.9037, 0.3173, 0.8805, 0.3174, 0.8805, 0.2982, 0.9037, 0.2981, 0.691, 0.3175, 0.6725, 0.3175, 0.6725, 0.2983, 0.691, 0.2983, 0.8594, 0.3174, 0.841, 0.3174, 0.841, 0.2982, 0.8594, 0.2982, 0.6535, 0.3175, 0.6337, 0.3176, 0.6337, 0.2984, 0.6535, 0.2983, 0.6127, 0.3176, 0.5901, 0.3176, 0.5901, 0.2984, 0.6127, 0.2984, 0.8235, 0.3174, 0.8061, 0.3174, 0.8061, 0.2982, 0.8235, 0.2982, 0.5662, 0.3176, 0.5418, 0.3176, 0.5418, 0.2984, 0.5662, 0.2984, 0.7885, 0.3174, 0.7702, 0.3175, 0.7702, 0.2983, 0.7885, 0.2982, 0.7508, 0.3175, 0.7279, 0.3175, 0.7279, 0.2983, 0.7508, 0.2983, 0.9273, 0.3173, 0.9037, 0.3173, 0.9037, 0.2981, 0.9273, 0.2981, 0.7093, 0.3175, 0.691, 0.3175, 0.691, 0.2983, 0.7092, 0.2983, 0.8805, 0.3174, 0.8594, 0.3174, 0.8594, 0.2982, 0.8805, 0.2982, 0.6725, 0.3175, 0.6535, 0.3175, 0.6535, 0.2983, 0.6725, 0.2983, 0.6337, 0.3176, 0.6127, 0.3176, 0.6127, 0.2984, 0.6337, 0.2984, 0.841, 0.3174, 0.8235, 0.3174, 0.8235, 0.2982, 0.841, 0.2982, 0.5901, 0.3176, 0.5662, 0.3176, 0.5662, 0.2984, 0.5901, 0.2984, 0.8061, 0.3174, 0.7885, 0.3174, 0.7885, 0.2982, 0.8061, 0.2982, 0.6725, 0.2983, 0.6725, 0.2826, 0.691, 0.2825, 0.691, 0.2983, 0.841, 0.2824, 0.8409, 0.1187, 0.8592, 0.1187, 0.8593, 0.2824, 0.8594, 0.2982, 0.8593, 0.2824, 0.8805, 0.2824, 0.8805, 0.2982, 0.8235, 0.2982, 0.8235, 0.2824, 0.841, 0.2824, 0.841, 0.2982, 0.6337, 0.2984, 0.6337, 0.2826, 0.6535, 0.2826, 0.6535, 0.2983, 0.7885, 0.2982, 0.7885, 0.2825, 0.8061, 0.2824, 0.8061, 0.2982, 0.5901, 0.2984, 0.5901, 0.2826, 0.6126, 0.2826, 0.6127, 0.2984, 0.7279, 0.2983, 0.7279, 0.2825, 0.7508, 0.2825, 0.7508, 0.2983, 0.5418, 0.2984, 0.5418, 0.2827, 0.5662, 0.2826, 0.5662, 0.2984, 0.7508, 0.2983, 0.7508, 0.2825, 0.7701, 0.2825, 0.7702, 0.2983, 0.9273, 0.2981, 0.9273, 0.2824, 0.9496, 0.2823, 0.9496, 0.2981, 0.691, 0.2983, 0.691, 0.2825, 0.7092, 0.2825, 0.7092, 0.2983, 0.8805, 0.2982, 0.8805, 0.2824, 0.9037, 0.2824, 0.9037, 0.2981, 0.6535, 0.2983, 0.6535, 0.2826, 0.6725, 0.2826, 0.6725, 0.2983, 0.841, 0.2982, 0.841, 0.2824, 0.8593, 0.2824, 0.8594, 0.2982, 0.8061, 0.2982, 0.8061, 0.2824, 0.8235, 0.2824, 0.8235, 0.2982, 0.6127, 0.2984, 0.6126, 0.2826, 0.6337, 0.2826, 0.6337, 0.2984, 0.7702, 0.2983, 0.7701, 0.2825, 0.7885, 0.2825, 0.7885, 0.2982, 0.5662, 0.2984, 0.5662, 0.2826, 0.5901, 0.2826, 0.5901, 0.2984, 0.5188, 0.2985, 0.5188, 0.2827, 0.5418, 0.2827, 0.5418, 0.2984, 0.7092, 0.2983, 0.7092, 0.2825, 0.7279, 0.2825, 0.7279, 0.2983, 0.9037, 0.2981, 0.9037, 0.2824, 0.9273, 0.2824, 0.9273, 0.2981, 0.7091, 0.1188, 0.6909, 0.1189, 0.6908, 0.1032, 0.7091, 0.1032, 0.5417, 0.119, 0.5188, 0.119, 0.5188, 0.1033, 0.5416, 0.1033, 0.6534, 0.1189, 0.6336, 0.1189, 0.6335, 0.1032, 0.6534, 0.1032, 0.8409, 0.1187, 0.8233, 0.1187, 0.8233, 0.1031, 0.8409, 0.1031, 0.9036, 0.1187, 0.8804, 0.1187, 0.8803, 0.103, 0.9036, 0.103, 0.7507, 0.1188, 0.7277, 0.1188, 0.7277, 0.1032, 0.7506, 0.1032, 0.8804, 0.1187, 0.8592, 0.1187, 0.8592, 0.1031, 0.8803, 0.103, 0.77, 0.1188, 0.7507, 0.1188, 0.7506, 0.1032, 0.77, 0.1031, 0.6125, 0.1189, 0.5899, 0.1189, 0.5899, 0.1033, 0.6125, 0.1033, 0.7884, 0.1188, 0.77, 0.1188, 0.77, 0.1031, 0.7883, 0.1031, 0.5899, 0.1189, 0.566, 0.119, 0.566, 0.1033, 0.5899, 0.1033, 0.77, 0.1031, 0.7506, 0.1032, 0.7506, 0.0475, 0.77, 0.04748, 0.5416, 0.1033, 0.5188, 0.1033, 0.5188, 0.04768, 0.5416, 0.04766, 0.7277, 0.1032, 0.7091, 0.1032, 0.709, 0.04753, 0.7277, 0.04751, 0.6908, 0.1032, 0.6723, 0.1032, 0.6723, 0.04756, 0.6908, 0.04754, 0.9036, 0.103, 0.8803, 0.103, 0.8803, 0.04739, 0.9035, 0.04737, 0.6534, 0.1032, 0.6335, 0.1032, 0.6335, 0.04759, 0.6533, 0.04757, 0.8592, 0.1031, 0.8409, 0.1031, 0.8408, 0.04742, 0.8592, 0.04741, 0.8233, 0.1031, 0.806, 0.1031, 0.8059, 0.04745, 0.8233, 0.04744, 0.6125, 0.1033, 0.5899, 0.1033, 0.5899, 0.04762, 0.6125, 0.04761, 0.7883, 0.1031, 0.77, 0.1031, 0.77, 0.04748, 0.7883, 0.04747, 0.566, 0.1033, 0.5416, 0.1033, 0.5416, 0.04766, 0.566, 0.04764, 0.7506, 0.1032, 0.7277, 0.1032, 0.7277, 0.04751, 0.7506, 0.0475, 0.9271, 0.103, 0.9036, 0.103, 0.9035, 0.04737, 0.9271, 0.04736, 0.7091, 0.1032, 0.6908, 0.1032, 0.6908, 0.04754, 0.709, 0.04753, 0.9495, 0.103, 0.9271, 0.103, 0.9271, 0.04736, 0.9494, 0.04734, 0.6723, 0.1032, 0.6534, 0.1032, 0.6533, 0.04757, 0.6723, 0.04756, 0.8803, 0.103, 0.8592, 0.1031, 0.8592, 0.04741, 0.8803, 0.04739, 0.6335, 0.1032, 0.6125, 0.1033, 0.6125, 0.04761, 0.6335, 0.04759, 0.8409, 0.1031, 0.8233, 0.1031, 0.8233, 0.04744, 0.8408, 0.04742, 0.806, 0.1031, 0.7883, 0.1031, 0.7883, 0.04747, 0.8059, 0.04745, 0.5899, 0.1033, 0.566, 0.1033, 0.566, 0.04764, 0.5899, 0.04762, 0.566, 0.119, 0.5417, 0.119, 0.5416, 0.1033, 0.566, 0.1033, 0.7277, 0.1188, 0.7091, 0.1188, 0.7091, 0.1032, 0.7277, 0.1032, 0.6336, 0.1189, 0.6125, 0.1189, 0.6125, 0.1033, 0.6335, 0.1032, 0.8592, 0.1187, 0.8409, 0.1187, 0.8409, 0.1031, 0.8592, 0.1031, 0.806, 0.1188, 0.7884, 0.1188, 0.7883, 0.1031, 0.806, 0.1031, 0.9271, 0.1187, 0.9036, 0.1187, 0.9036, 0.103, 0.9271, 0.103, 0.8233, 0.1187, 0.806, 0.1188, 0.806, 0.1031, 0.8233, 0.1031, 0.9495, 0.1186, 0.9271, 0.1187, 0.9271, 0.103, 0.9495, 0.103, 0.6724, 0.1189, 0.6534, 0.1189, 0.6534, 0.1032, 0.6723, 0.1032, 0.6909, 0.1189, 0.6724, 0.1189, 0.6723, 0.1032, 0.6908, 0.1032, 0.8235, 0.2824, 0.8233, 0.1187, 0.8409, 0.1187, 0.841, 0.2824, 0.8061, 0.2824, 0.806, 0.1188, 0.8233, 0.1187, 0.8235, 0.2824, 0.8593, 0.2824, 0.8592, 0.1187, 0.8804, 0.1187, 0.8805, 0.2824, 0.8805, 0.2824, 0.8804, 0.1187, 0.9036, 0.1187, 0.9037, 0.2824, 0.9037, 0.2824, 0.9036, 0.1187, 0.9271, 0.1187, 0.9273, 0.2824, 0.7885, 0.2825, 0.7884, 0.1188, 0.806, 0.1188, 0.8061, 0.2824, 0.7701, 0.2825, 0.77, 0.1188, 0.7884, 0.1188, 0.7885, 0.2825, 0.7508, 0.2825, 0.7507, 0.1188, 0.77, 0.1188, 0.7701, 0.2825, 0.7279, 0.2825, 0.7277, 0.1188, 0.7507, 0.1188, 0.7508, 0.2825, 0.7092, 0.2825, 0.7091, 0.1188, 0.7277, 0.1188, 0.7279, 0.2825, 0.691, 0.2825, 0.6909, 0.1189, 0.7091, 0.1188, 0.7092, 0.2825, 0.9273, 0.2824, 0.9271, 0.1187, 0.9495, 0.1186, 0.9496, 0.2823, 0.5188, 0.2827, 0.5188, 0.119, 0.5417, 0.119, 0.5418, 0.2827, 0.5418, 0.2827, 0.5417, 0.119, 0.566, 0.119, 0.5662, 0.2826, 0.5662, 0.2826, 0.566, 0.119, 0.5899, 0.1189, 0.5901, 0.2826, 0.5901, 0.2826, 0.5899, 0.1189, 0.6125, 0.1189, 0.6126, 0.2826, 0.6126, 0.2826, 0.6125, 0.1189, 0.6336, 0.1189, 0.6337, 0.2826, 0.6725, 0.2826, 0.6724, 0.1189, 0.6909, 0.1189, 0.691, 0.2825, 0.6535, 0.2826, 0.6534, 0.1189, 0.6724, 0.1189, 0.6725, 0.2826, 0.6337, 0.2826, 0.6336, 0.1189, 0.6534, 0.1189, 0.6535, 0.2826])
me_cylinder.use_remesh_preserve_volume = False
me_cylinder.use_remesh_preserve_attributes = False
me_cylinder.use_mirror_vertex_groups = False
me_cylinder.update()

# ---- objects
ob_cylinder = bpy.data.objects.new('Cylinder', me_cylinder)

# ---- transforms, parenting, visibility, modifiers, constraints
ob_cylinder.location = (0.0, 0.0, 3.582)
ob_cylinder.lineart.crease_threshold = 0.0
_m = ob_cylinder.modifiers.new('EdgeSplit', 'EDGE_SPLIT')

# ---- collection membership
col_collection_1.objects.link(ob_cylinder)

# ---- scene / render settings (as saved in the file)
scene.frame_start = 1; scene.frame_end = 250; scene.frame_set(1)
scene.render.engine = 'BLENDER_EEVEE_NEXT'
scene.render.resolution_percentage = 50
scene.render.dither_intensity = 0.0
scene.cycles.use_denoising = False
scene.cycles.samples = 10
scene.cycles.sampling_pattern = 'TABULATED_SOBOL'
scene.cycles.light_sampling_threshold = 0.0
scene.cycles.use_adaptive_sampling = False
scene.cycles.use_light_tree = False
scene.cycles.blur_glossy = 0.0
scene.cycles.volume_bounces = 1
scene.cycles.pixel_filter_type = 'GAUSSIAN'
scene.cycles.sample_clamp_indirect = 0.0
scene.view_settings.view_transform = 'Standard'
bpy.context.view_layer.update()

# ---- added for rendering (the .blend has no active camera and no usable light): camera, sun
cam_auto = bpy.data.cameras.new('AutoCamera')
cam_auto.lens = 50.0
cam_auto.sensor_width = 36.0
cam_auto.clip_end = 1000.0
ob_auto_camera = bpy.data.objects.new('AutoCamera', cam_auto)
scene.collection.objects.link(ob_auto_camera)
ob_auto_camera.location = (6.97548, -7.71613, 9.0006)
ob_auto_camera.rotation_euler = (1.09748, -7.21219e-08, 0.694738)
scene.camera = ob_auto_camera
light_auto_sun = bpy.data.lights.new('AutoSun', 'SUN')
light_auto_sun.energy = 3.0
light_auto_sun.angle = 0.0523599
ob_auto_sun = bpy.data.objects.new('AutoSun', light_auto_sun)
scene.collection.objects.link(ob_auto_sun)
ob_auto_sun.rotation_euler = (0.872665, 0.174533, 0.523599)
bpy.context.view_layer.update()
